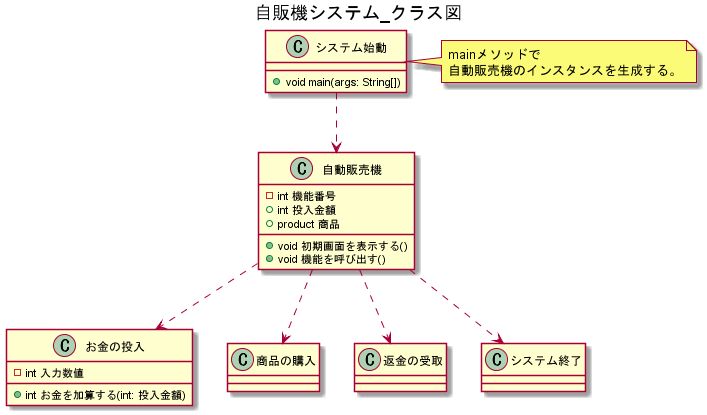

The diagram above was rendered by PlantUML. Its source (embedded in the PNG):
@startuml
title 自販機システム_クラス図

システム始動 ..> 自動販売機
自動販売機 ..> お金の投入
自動販売機 ..> 商品の購入
自動販売機 ..> 返金の受取
自動販売機 ..> システム終了

class システム始動 {
    +void main(args: String[])
}

note right of システム始動
mainメソッドで
自動販売機のインスタンスを生成する。
end note
 
class 自動販売機 {
    -int 機能番号
    +int 投入金額
    +product 商品
    
    +void 初期画面を表示する()
    +void 機能を呼び出す()
}

class お金の投入 {
    - int 入力数値

    +int お金を加算する(int: 投入金額)
}

class 商品の購入 {

}

class 返金の受取 {

}

class システム終了 {

}
@enduml